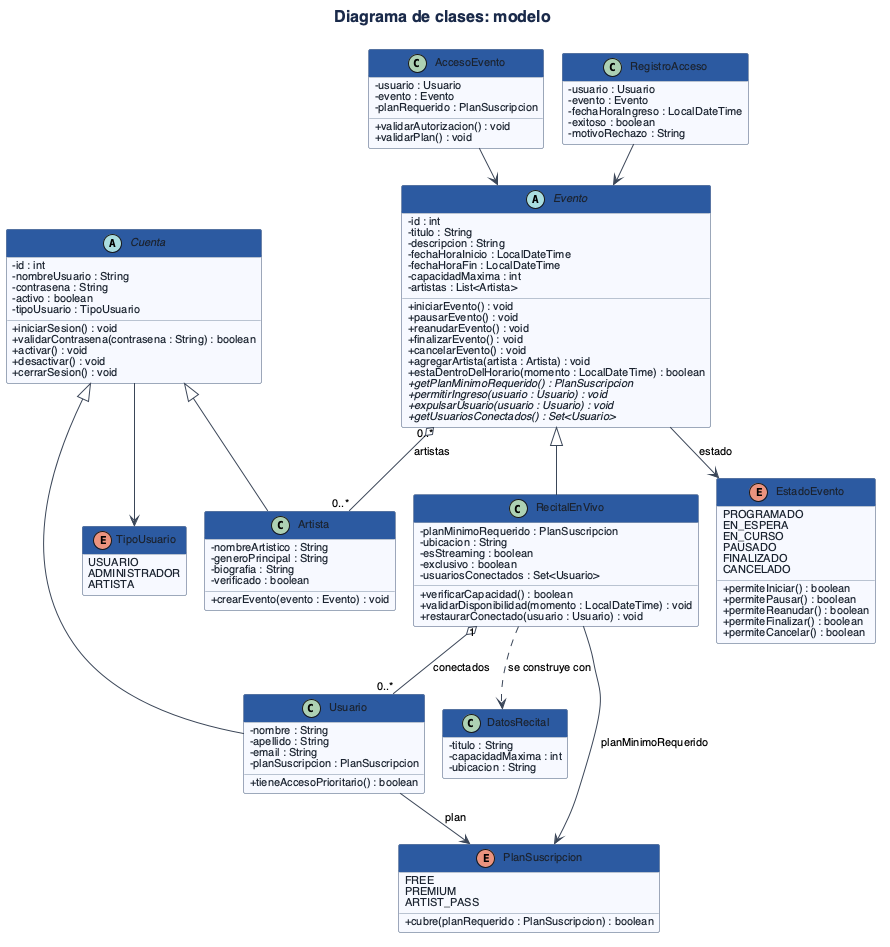

The diagram above was rendered by PlantUML. Its source (embedded in the PNG):
@startuml
!include estilo.iuml
title Diagrama de clases: modelo

abstract class Cuenta {
  -id : int
  -nombreUsuario : String
  -contrasena : String
  -activo : boolean
  -tipoUsuario : TipoUsuario
  +iniciarSesion() : void
  +validarContrasena(contrasena : String) : boolean
  +activar() : void
  +desactivar() : void
  +cerrarSesion() : void
}

class Usuario {
  -nombre : String
  -apellido : String
  -email : String
  -planSuscripcion : PlanSuscripcion
  +tieneAccesoPrioritario() : boolean
}

class Artista {
  -nombreArtistico : String
  -generoPrincipal : String
  -biografia : String
  -verificado : boolean
  +crearEvento(evento : Evento) : void
}

enum TipoUsuario {
  USUARIO
  ADMINISTRADOR
  ARTISTA
}

enum PlanSuscripcion {
  FREE
  PREMIUM
  ARTIST_PASS
  +cubre(planRequerido : PlanSuscripcion) : boolean
}

abstract class Evento {
  -id : int
  -titulo : String
  -descripcion : String
  -fechaHoraInicio : LocalDateTime
  -fechaHoraFin : LocalDateTime
  -capacidadMaxima : int
  -artistas : List<Artista>
  +iniciarEvento() : void
  +pausarEvento() : void
  +reanudarEvento() : void
  +finalizarEvento() : void
  +cancelarEvento() : void
  +agregarArtista(artista : Artista) : void
  +estaDentroDelHorario(momento : LocalDateTime) : boolean
  {abstract} +getPlanMinimoRequerido() : PlanSuscripcion
  {abstract} +permitirIngreso(usuario : Usuario) : void
  {abstract} +expulsarUsuario(usuario : Usuario) : void
  {abstract} +getUsuariosConectados() : Set<Usuario>
}

class RecitalEnVivo {
  -planMinimoRequerido : PlanSuscripcion
  -ubicacion : String
  -esStreaming : boolean
  -exclusivo : boolean
  -usuariosConectados : Set<Usuario>
  +verificarCapacidad() : boolean
  +validarDisponibilidad(momento : LocalDateTime) : void
  +restaurarConectado(usuario : Usuario) : void
}

enum EstadoEvento {
  PROGRAMADO
  EN_ESPERA
  EN_CURSO
  PAUSADO
  FINALIZADO
  CANCELADO
  +permiteIniciar() : boolean
  +permitePausar() : boolean
  +permiteReanudar() : boolean
  +permiteFinalizar() : boolean
  +permiteCancelar() : boolean
}

class DatosRecital {
  -titulo : String
  -capacidadMaxima : int
  -ubicacion : String
}

class AccesoEvento {
  -usuario : Usuario
  -evento : Evento
  -planRequerido : PlanSuscripcion
  +validarAutorizacion() : void
  +validarPlan() : void
}

class RegistroAcceso {
  -usuario : Usuario
  -evento : Evento
  -fechaHoraIngreso : LocalDateTime
  -exitoso : boolean
  -motivoRechazo : String
}

Cuenta <|-- Usuario
Cuenta <|-- Artista
Cuenta --> TipoUsuario
Usuario --> PlanSuscripcion : plan
Evento <|-- RecitalEnVivo
Evento --> EstadoEvento : estado
Evento "0..*" o-- "0..*" Artista : artistas
RecitalEnVivo "1" o-- "0..*" Usuario : conectados
RecitalEnVivo --> PlanSuscripcion : planMinimoRequerido
RecitalEnVivo ..> DatosRecital : se construye con
AccesoEvento --> Evento
RegistroAcceso --> Evento
@enduml